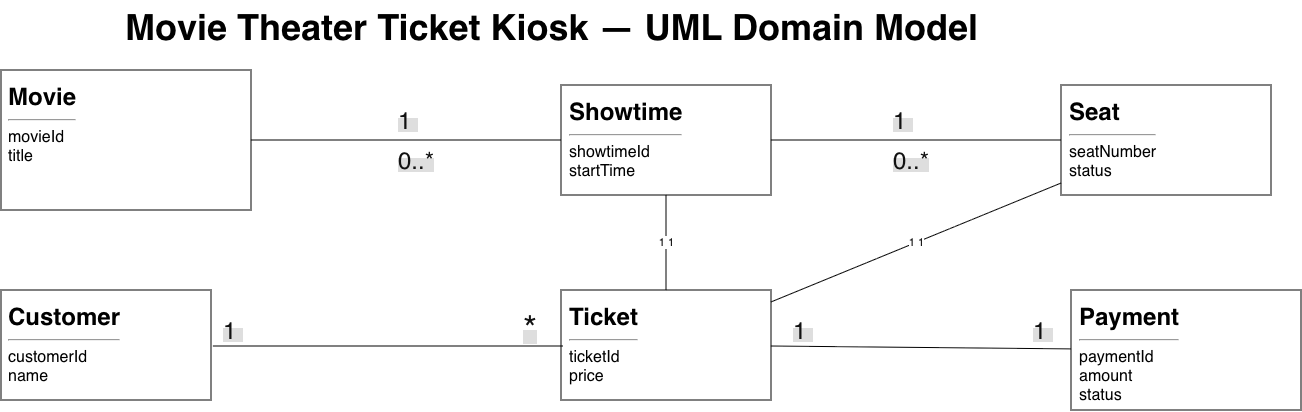

The diagram above was exported from draw.io. Its source (the exported page's mxGraphModel, read from the mxfile embedded in the PNG):
<mxGraphModel dx="1377" dy="953" grid="1" gridSize="10" guides="1" tooltips="1" connect="1" arrows="1" fold="1" page="1" pageScale="1" pageWidth="1600" pageHeight="1000" background="light-dark(#FFFFFF,#000000)" math="0" shadow="0">
  <root>
    <mxCell id="0" />
    <mxCell id="1" parent="0" />
    <mxCell id="title" parent="1" style="text;html=1;strokeColor=none;fillColor=none;align=center;fontSize=24;fontStyle=1;" value="&lt;font style=&quot;font-size: 36px;&quot;&gt;Movie Theater Ticket Kiosk — UML Domain Model&lt;/font&gt;" vertex="1">
      <mxGeometry height="50" width="900" x="330" y="30" as="geometry" />
    </mxCell>
    <mxCell id="customer" parent="1" style="rounded=0;whiteSpace=wrap;html=1;align=left;verticalAlign=top;spacing=8;fontSize=14;" value="&lt;b&gt;&lt;font style=&quot;font-size: 24px;&quot;&gt;Customer&lt;/font&gt;&lt;/b&gt;&lt;hr&gt;&lt;font size=&quot;3&quot;&gt;customerId&lt;br&gt;name&lt;/font&gt;" vertex="1">
      <mxGeometry height="110" width="210" x="230" y="320" as="geometry" />
    </mxCell>
    <mxCell id="movie" parent="1" style="rounded=0;whiteSpace=wrap;html=1;align=left;verticalAlign=top;spacing=8;fontSize=14;" value="&lt;b&gt;&lt;font style=&quot;font-size: 24px;&quot;&gt;Movie&lt;/font&gt;&lt;/b&gt;&lt;hr&gt;&lt;font size=&quot;3&quot;&gt;movieId&lt;br&gt;title&lt;/font&gt;" vertex="1">
      <mxGeometry height="140" width="250" x="230" y="100" as="geometry" />
    </mxCell>
    <mxCell id="showtime" parent="1" style="rounded=0;whiteSpace=wrap;html=1;align=left;verticalAlign=top;spacing=8;fontSize=14;" value="&lt;b&gt;&lt;font style=&quot;font-size: 24px;&quot;&gt;Showtime&lt;/font&gt;&lt;/b&gt;&lt;hr&gt;&lt;font size=&quot;3&quot;&gt;showtimeId&lt;br&gt;startTime&lt;/font&gt;" vertex="1">
      <mxGeometry height="110" width="210" x="790" y="115" as="geometry" />
    </mxCell>
    <mxCell id="seat" parent="1" style="rounded=0;whiteSpace=wrap;html=1;align=left;verticalAlign=top;spacing=8;fontSize=14;" value="&lt;b&gt;&lt;font style=&quot;font-size: 24px;&quot;&gt;Seat&lt;/font&gt;&lt;/b&gt;&lt;hr&gt;&lt;font size=&quot;3&quot;&gt;seatNumber&lt;br&gt;status&lt;/font&gt;" vertex="1">
      <mxGeometry height="110" width="210" x="1290" y="115" as="geometry" />
    </mxCell>
    <mxCell id="ticket" parent="1" style="rounded=0;whiteSpace=wrap;html=1;align=left;verticalAlign=top;spacing=8;fontSize=14;" value="&lt;b&gt;&lt;font style=&quot;font-size: 24px;&quot;&gt;Ticket&lt;/font&gt;&lt;/b&gt;&lt;hr&gt;&lt;font size=&quot;3&quot;&gt;ticketId&lt;br&gt;price&lt;/font&gt;" vertex="1">
      <mxGeometry height="110" width="210" x="790" y="320" as="geometry" />
    </mxCell>
    <mxCell id="payment" parent="1" style="rounded=0;whiteSpace=wrap;html=1;align=left;verticalAlign=top;spacing=8;fontSize=14;" value="&lt;b&gt;&lt;font style=&quot;font-size: 24px;&quot;&gt;Payment&lt;/font&gt;&lt;/b&gt;&lt;hr&gt;&lt;font size=&quot;3&quot;&gt;paymentId&lt;br&gt;amount&lt;br&gt;status&lt;/font&gt;" vertex="1">
      <mxGeometry height="120" width="230" x="1300" y="320" as="geometry" />
    </mxCell>
    <mxCell id="e1" edge="1" parent="1" source="movie" style="endArrow=none;html=1;rounded=0;" target="showtime" value="">
      <mxGeometry relative="1" as="geometry" />
    </mxCell>
    <mxCell id="e2" edge="1" parent="1" source="showtime" style="endArrow=none;html=1;rounded=0;" target="seat" value="">
      <mxGeometry relative="1" as="geometry" />
    </mxCell>
    <mxCell id="e3" edge="1" parent="1" style="endArrow=none;html=1;rounded=0;" value="">
      <mxGeometry relative="1" as="geometry">
        <Array as="points" />
        <mxPoint x="442.0000000000002" y="376" as="sourcePoint" />
        <mxPoint x="792" y="376" as="targetPoint" />
      </mxGeometry>
    </mxCell>
    <mxCell id="e4" edge="1" parent="1" source="ticket" style="endArrow=none;html=1;rounded=0;" target="showtime" value="1          1">
      <mxGeometry relative="1" as="geometry" />
    </mxCell>
    <mxCell id="e5" edge="1" parent="1" source="ticket" style="endArrow=none;html=1;rounded=0;" target="seat" value="1          1">
      <mxGeometry relative="1" as="geometry" />
    </mxCell>
    <mxCell id="e6" edge="1" parent="1" source="ticket" style="endArrow=none;html=1;rounded=0;" target="payment" value="">
      <mxGeometry relative="1" as="geometry" />
    </mxCell>
    <mxCell id="4R56d1La9pOhBMesv4o_-1" parent="1" style="text;whiteSpace=wrap;html=1;" value="&lt;span style=&quot;color: rgb(18, 18, 18); text-align: center; white-space: nowrap; background-color: rgb(222, 222, 222);&quot;&gt;&lt;font style=&quot;font-size: 24px;&quot;&gt;0..*&lt;/font&gt;&lt;/span&gt;" vertex="1">
      <mxGeometry height="30" width="20" x="625" y="170" as="geometry" />
    </mxCell>
    <mxCell id="4R56d1La9pOhBMesv4o_-4" parent="1" style="text;whiteSpace=wrap;html=1;" value="&lt;span style=&quot;color: rgb(18, 18, 18); text-align: center; white-space: nowrap; background-color: rgb(222, 222, 222);&quot;&gt;&lt;font style=&quot;font-size: 24px;&quot;&gt;1&amp;nbsp;&lt;/font&gt;&lt;/span&gt;" vertex="1">
      <mxGeometry height="30" width="20" x="625" y="130" as="geometry" />
    </mxCell>
    <mxCell id="4R56d1La9pOhBMesv4o_-7" parent="1" style="text;whiteSpace=wrap;html=1;" value="&lt;span style=&quot;color: rgb(18, 18, 18); text-align: center; white-space: nowrap; background-color: rgb(222, 222, 222);&quot;&gt;&lt;font style=&quot;font-size: 24px;&quot;&gt;1&amp;nbsp;&lt;/font&gt;&lt;/span&gt;" vertex="1">
      <mxGeometry height="30" width="20" x="1120" y="130" as="geometry" />
    </mxCell>
    <mxCell id="4R56d1La9pOhBMesv4o_-8" parent="1" style="text;whiteSpace=wrap;html=1;" value="&lt;span style=&quot;color: rgb(18, 18, 18); text-align: center; white-space: nowrap; background-color: rgb(222, 222, 222);&quot;&gt;&lt;font style=&quot;font-size: 24px;&quot;&gt;0..*&lt;/font&gt;&lt;/span&gt;" vertex="1">
      <mxGeometry height="30" width="20" x="1120" y="170" as="geometry" />
    </mxCell>
    <mxCell id="4R56d1La9pOhBMesv4o_-10" parent="1" style="text;whiteSpace=wrap;html=1;" value="&lt;span style=&quot;color: rgb(18, 18, 18); text-align: center; white-space: nowrap; background-color: rgb(222, 222, 222);&quot;&gt;&lt;font style=&quot;font-size: 24px;&quot;&gt;1&amp;nbsp;&lt;/font&gt;&lt;/span&gt;" vertex="1">
      <mxGeometry height="30" width="20" x="450" y="340" as="geometry" />
    </mxCell>
    <mxCell id="4R56d1La9pOhBMesv4o_-11" parent="1" style="text;whiteSpace=wrap;html=1;" value="&lt;span style=&quot;color: rgb(18, 18, 18); text-align: center; white-space: nowrap; background-color: rgb(222, 222, 222);&quot;&gt;&lt;font style=&quot;font-size: 36px;&quot;&gt;*&lt;/font&gt;&lt;/span&gt;" vertex="1">
      <mxGeometry height="30" width="20" x="750" y="330" as="geometry" />
    </mxCell>
    <mxCell id="4R56d1La9pOhBMesv4o_-12" parent="1" style="text;whiteSpace=wrap;html=1;" value="&lt;span style=&quot;color: rgb(18, 18, 18); text-align: center; white-space: nowrap; background-color: rgb(222, 222, 222);&quot;&gt;&lt;font style=&quot;font-size: 24px;&quot;&gt;1&amp;nbsp;&lt;/font&gt;&lt;/span&gt;" vertex="1">
      <mxGeometry height="30" width="20" x="1020" y="340" as="geometry" />
    </mxCell>
    <mxCell id="4R56d1La9pOhBMesv4o_-13" parent="1" style="text;whiteSpace=wrap;html=1;" value="&lt;span style=&quot;color: rgb(18, 18, 18); text-align: center; white-space: nowrap; background-color: rgb(222, 222, 222);&quot;&gt;&lt;font style=&quot;font-size: 24px;&quot;&gt;1&amp;nbsp;&lt;/font&gt;&lt;/span&gt;" vertex="1">
      <mxGeometry height="30" width="20" x="1260" y="340" as="geometry" />
    </mxCell>
  </root>
</mxGraphModel>